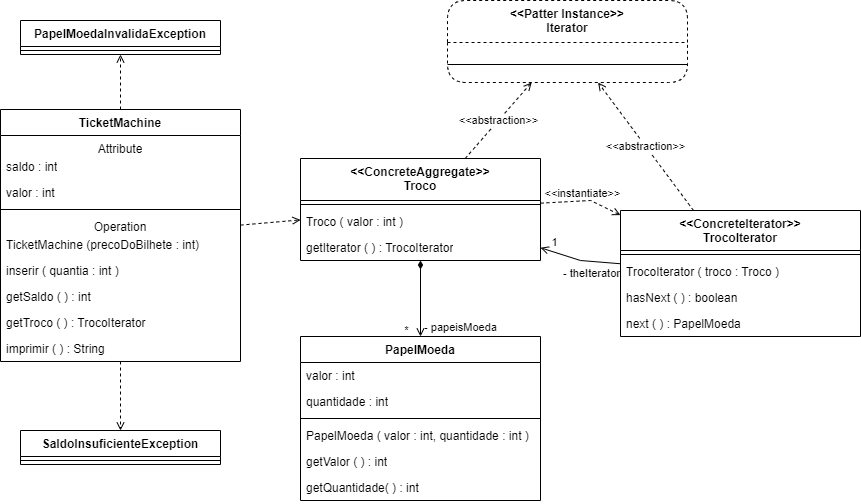

The diagram above was exported from draw.io. Its source (the exported page's mxGraphModel, read from the mxfile embedded in the PNG):
<mxGraphModel dx="703" dy="1030" grid="1" gridSize="10" guides="1" tooltips="1" connect="1" arrows="1" fold="1" page="1" pageScale="1" pageWidth="827" pageHeight="1169" math="0" shadow="0">
  <root>
    <mxCell id="0" />
    <mxCell id="1" parent="0" />
    <mxCell id="BHOHMZu3ZZp1oAr4Qwij-1" value="PapelMoedaInvalidaException" style="swimlane;fontStyle=1;align=center;verticalAlign=top;childLayout=stackLayout;horizontal=1;startSize=26;horizontalStack=0;resizeParent=1;resizeParentMax=0;resizeLast=0;collapsible=1;marginBottom=0;whiteSpace=wrap;html=1;" vertex="1" parent="1">
      <mxGeometry x="160" y="90" width="200" height="34" as="geometry" />
    </mxCell>
    <mxCell id="BHOHMZu3ZZp1oAr4Qwij-3" value="" style="line;strokeWidth=1;fillColor=none;align=left;verticalAlign=middle;spacingTop=-1;spacingLeft=3;spacingRight=3;rotatable=0;labelPosition=right;points=[];portConstraint=eastwest;strokeColor=inherit;" vertex="1" parent="BHOHMZu3ZZp1oAr4Qwij-1">
      <mxGeometry y="26" width="200" height="8" as="geometry" />
    </mxCell>
    <mxCell id="BHOHMZu3ZZp1oAr4Qwij-5" value="SaldoInsuficienteException" style="swimlane;fontStyle=1;align=center;verticalAlign=top;childLayout=stackLayout;horizontal=1;startSize=26;horizontalStack=0;resizeParent=1;resizeParentMax=0;resizeLast=0;collapsible=1;marginBottom=0;whiteSpace=wrap;html=1;" vertex="1" parent="1">
      <mxGeometry x="160" y="500" width="200" height="34" as="geometry" />
    </mxCell>
    <mxCell id="BHOHMZu3ZZp1oAr4Qwij-6" value="" style="line;strokeWidth=1;fillColor=none;align=left;verticalAlign=middle;spacingTop=-1;spacingLeft=3;spacingRight=3;rotatable=0;labelPosition=right;points=[];portConstraint=eastwest;strokeColor=inherit;" vertex="1" parent="BHOHMZu3ZZp1oAr4Qwij-5">
      <mxGeometry y="26" width="200" height="8" as="geometry" />
    </mxCell>
    <mxCell id="BHOHMZu3ZZp1oAr4Qwij-51" style="rounded=0;orthogonalLoop=1;jettySize=auto;html=1;dashed=1;endArrow=open;endFill=0;" edge="1" parent="1" source="BHOHMZu3ZZp1oAr4Qwij-7" target="BHOHMZu3ZZp1oAr4Qwij-1">
      <mxGeometry relative="1" as="geometry" />
    </mxCell>
    <mxCell id="BHOHMZu3ZZp1oAr4Qwij-7" value="TicketMachine" style="swimlane;fontStyle=1;align=center;verticalAlign=top;childLayout=stackLayout;horizontal=1;startSize=26;horizontalStack=0;resizeParent=1;resizeParentMax=0;resizeLast=0;collapsible=1;marginBottom=0;whiteSpace=wrap;html=1;" vertex="1" parent="1">
      <mxGeometry x="140" y="179" width="240" height="252" as="geometry" />
    </mxCell>
    <mxCell id="BHOHMZu3ZZp1oAr4Qwij-63" value="Attribute" style="text;strokeColor=none;fillColor=none;align=center;verticalAlign=top;spacingLeft=4;spacingRight=4;overflow=hidden;rotatable=0;points=[[0,0.5],[1,0.5]];portConstraint=eastwest;whiteSpace=wrap;html=1;" vertex="1" parent="BHOHMZu3ZZp1oAr4Qwij-7">
      <mxGeometry y="26" width="240" height="18" as="geometry" />
    </mxCell>
    <mxCell id="BHOHMZu3ZZp1oAr4Qwij-64" value="saldo : int" style="text;strokeColor=none;fillColor=none;align=left;verticalAlign=top;spacingLeft=4;spacingRight=4;overflow=hidden;rotatable=0;points=[[0,0.5],[1,0.5]];portConstraint=eastwest;whiteSpace=wrap;html=1;" vertex="1" parent="BHOHMZu3ZZp1oAr4Qwij-7">
      <mxGeometry y="44" width="240" height="26" as="geometry" />
    </mxCell>
    <mxCell id="BHOHMZu3ZZp1oAr4Qwij-65" value="valor : int" style="text;strokeColor=none;fillColor=none;align=left;verticalAlign=top;spacingLeft=4;spacingRight=4;overflow=hidden;rotatable=0;points=[[0,0.5],[1,0.5]];portConstraint=eastwest;whiteSpace=wrap;html=1;" vertex="1" parent="BHOHMZu3ZZp1oAr4Qwij-7">
      <mxGeometry y="70" width="240" height="26" as="geometry" />
    </mxCell>
    <mxCell id="BHOHMZu3ZZp1oAr4Qwij-8" value="" style="line;strokeWidth=1;fillColor=none;align=left;verticalAlign=middle;spacingTop=-1;spacingLeft=3;spacingRight=3;rotatable=0;labelPosition=right;points=[];portConstraint=eastwest;strokeColor=inherit;" vertex="1" parent="BHOHMZu3ZZp1oAr4Qwij-7">
      <mxGeometry y="96" width="240" height="8" as="geometry" />
    </mxCell>
    <mxCell id="BHOHMZu3ZZp1oAr4Qwij-62" value="Operation" style="text;strokeColor=none;fillColor=none;align=center;verticalAlign=top;spacingLeft=4;spacingRight=4;overflow=hidden;rotatable=0;points=[[0,0.5],[1,0.5]];portConstraint=eastwest;whiteSpace=wrap;html=1;" vertex="1" parent="BHOHMZu3ZZp1oAr4Qwij-7">
      <mxGeometry y="104" width="240" height="18" as="geometry" />
    </mxCell>
    <mxCell id="BHOHMZu3ZZp1oAr4Qwij-9" value="TicketMachine (precoDoBilhete : int)" style="text;strokeColor=none;fillColor=none;align=left;verticalAlign=top;spacingLeft=4;spacingRight=4;overflow=hidden;rotatable=0;points=[[0,0.5],[1,0.5]];portConstraint=eastwest;whiteSpace=wrap;html=1;" vertex="1" parent="BHOHMZu3ZZp1oAr4Qwij-7">
      <mxGeometry y="122" width="240" height="26" as="geometry" />
    </mxCell>
    <mxCell id="BHOHMZu3ZZp1oAr4Qwij-10" value="inserir ( quantia : int )" style="text;strokeColor=none;fillColor=none;align=left;verticalAlign=top;spacingLeft=4;spacingRight=4;overflow=hidden;rotatable=0;points=[[0,0.5],[1,0.5]];portConstraint=eastwest;whiteSpace=wrap;html=1;" vertex="1" parent="BHOHMZu3ZZp1oAr4Qwij-7">
      <mxGeometry y="148" width="240" height="26" as="geometry" />
    </mxCell>
    <mxCell id="BHOHMZu3ZZp1oAr4Qwij-11" value="getSaldo ( ) : int" style="text;strokeColor=none;fillColor=none;align=left;verticalAlign=top;spacingLeft=4;spacingRight=4;overflow=hidden;rotatable=0;points=[[0,0.5],[1,0.5]];portConstraint=eastwest;whiteSpace=wrap;html=1;" vertex="1" parent="BHOHMZu3ZZp1oAr4Qwij-7">
      <mxGeometry y="174" width="240" height="26" as="geometry" />
    </mxCell>
    <mxCell id="BHOHMZu3ZZp1oAr4Qwij-12" value="getTroco ( ) : TrocoIterator" style="text;strokeColor=none;fillColor=none;align=left;verticalAlign=top;spacingLeft=4;spacingRight=4;overflow=hidden;rotatable=0;points=[[0,0.5],[1,0.5]];portConstraint=eastwest;whiteSpace=wrap;html=1;" vertex="1" parent="BHOHMZu3ZZp1oAr4Qwij-7">
      <mxGeometry y="200" width="240" height="26" as="geometry" />
    </mxCell>
    <mxCell id="BHOHMZu3ZZp1oAr4Qwij-13" value="imprimir ( ) : String" style="text;strokeColor=none;fillColor=none;align=left;verticalAlign=top;spacingLeft=4;spacingRight=4;overflow=hidden;rotatable=0;points=[[0,0.5],[1,0.5]];portConstraint=eastwest;whiteSpace=wrap;html=1;" vertex="1" parent="BHOHMZu3ZZp1oAr4Qwij-7">
      <mxGeometry y="226" width="240" height="26" as="geometry" />
    </mxCell>
    <mxCell id="BHOHMZu3ZZp1oAr4Qwij-58" value="- papeisMoeda" style="rounded=0;orthogonalLoop=1;jettySize=auto;html=1;startArrow=diamondThin;startFill=1;endArrow=open;endFill=0;" edge="1" parent="1" source="BHOHMZu3ZZp1oAr4Qwij-14" target="BHOHMZu3ZZp1oAr4Qwij-25">
      <mxGeometry x="0.7648" y="40" relative="1" as="geometry">
        <mxPoint as="offset" />
      </mxGeometry>
    </mxCell>
    <mxCell id="BHOHMZu3ZZp1oAr4Qwij-60" value="*" style="edgeLabel;html=1;align=center;verticalAlign=middle;resizable=0;points=[];" vertex="1" connectable="0" parent="BHOHMZu3ZZp1oAr4Qwij-58">
      <mxGeometry x="0.5521" relative="1" as="geometry">
        <mxPoint x="-15" y="11" as="offset" />
      </mxGeometry>
    </mxCell>
    <mxCell id="BHOHMZu3ZZp1oAr4Qwij-14" value="&amp;lt;&amp;lt;ConcreteAggregate&amp;gt;&amp;gt;&lt;br&gt;Troco" style="swimlane;fontStyle=1;align=center;verticalAlign=top;childLayout=stackLayout;horizontal=1;startSize=42;horizontalStack=0;resizeParent=1;resizeParentMax=0;resizeLast=0;collapsible=1;marginBottom=0;whiteSpace=wrap;html=1;" vertex="1" parent="1">
      <mxGeometry x="440" y="228" width="240" height="102" as="geometry" />
    </mxCell>
    <mxCell id="BHOHMZu3ZZp1oAr4Qwij-15" value="" style="line;strokeWidth=1;fillColor=none;align=left;verticalAlign=middle;spacingTop=-1;spacingLeft=3;spacingRight=3;rotatable=0;labelPosition=right;points=[];portConstraint=eastwest;strokeColor=inherit;" vertex="1" parent="BHOHMZu3ZZp1oAr4Qwij-14">
      <mxGeometry y="42" width="240" height="8" as="geometry" />
    </mxCell>
    <mxCell id="BHOHMZu3ZZp1oAr4Qwij-16" value="Troco ( valor : int )" style="text;strokeColor=none;fillColor=none;align=left;verticalAlign=top;spacingLeft=4;spacingRight=4;overflow=hidden;rotatable=0;points=[[0,0.5],[1,0.5]];portConstraint=eastwest;whiteSpace=wrap;html=1;" vertex="1" parent="BHOHMZu3ZZp1oAr4Qwij-14">
      <mxGeometry y="50" width="240" height="26" as="geometry" />
    </mxCell>
    <mxCell id="BHOHMZu3ZZp1oAr4Qwij-17" value="getIterator ( ) : TrocoIterator" style="text;strokeColor=none;fillColor=none;align=left;verticalAlign=top;spacingLeft=4;spacingRight=4;overflow=hidden;rotatable=0;points=[[0,0.5],[1,0.5]];portConstraint=eastwest;whiteSpace=wrap;html=1;" vertex="1" parent="BHOHMZu3ZZp1oAr4Qwij-14">
      <mxGeometry y="76" width="240" height="26" as="geometry" />
    </mxCell>
    <mxCell id="BHOHMZu3ZZp1oAr4Qwij-25" value="PapelMoeda" style="swimlane;fontStyle=1;align=center;verticalAlign=top;childLayout=stackLayout;horizontal=1;startSize=26;horizontalStack=0;resizeParent=1;resizeParentMax=0;resizeLast=0;collapsible=1;marginBottom=0;whiteSpace=wrap;html=1;" vertex="1" parent="1">
      <mxGeometry x="440" y="406" width="240" height="164" as="geometry" />
    </mxCell>
    <mxCell id="BHOHMZu3ZZp1oAr4Qwij-29" value="valor : int" style="text;strokeColor=none;fillColor=none;align=left;verticalAlign=top;spacingLeft=4;spacingRight=4;overflow=hidden;rotatable=0;points=[[0,0.5],[1,0.5]];portConstraint=eastwest;whiteSpace=wrap;html=1;" vertex="1" parent="BHOHMZu3ZZp1oAr4Qwij-25">
      <mxGeometry y="26" width="240" height="26" as="geometry" />
    </mxCell>
    <mxCell id="BHOHMZu3ZZp1oAr4Qwij-30" value="quantidade : int" style="text;strokeColor=none;fillColor=none;align=left;verticalAlign=top;spacingLeft=4;spacingRight=4;overflow=hidden;rotatable=0;points=[[0,0.5],[1,0.5]];portConstraint=eastwest;whiteSpace=wrap;html=1;" vertex="1" parent="BHOHMZu3ZZp1oAr4Qwij-25">
      <mxGeometry y="52" width="240" height="26" as="geometry" />
    </mxCell>
    <mxCell id="BHOHMZu3ZZp1oAr4Qwij-26" value="" style="line;strokeWidth=1;fillColor=none;align=left;verticalAlign=middle;spacingTop=-1;spacingLeft=3;spacingRight=3;rotatable=0;labelPosition=right;points=[];portConstraint=eastwest;strokeColor=inherit;" vertex="1" parent="BHOHMZu3ZZp1oAr4Qwij-25">
      <mxGeometry y="78" width="240" height="8" as="geometry" />
    </mxCell>
    <mxCell id="BHOHMZu3ZZp1oAr4Qwij-27" value="PapelMoeda ( valor : int, quantidade : int )" style="text;strokeColor=none;fillColor=none;align=left;verticalAlign=top;spacingLeft=4;spacingRight=4;overflow=hidden;rotatable=0;points=[[0,0.5],[1,0.5]];portConstraint=eastwest;whiteSpace=wrap;html=1;" vertex="1" parent="BHOHMZu3ZZp1oAr4Qwij-25">
      <mxGeometry y="86" width="240" height="26" as="geometry" />
    </mxCell>
    <mxCell id="BHOHMZu3ZZp1oAr4Qwij-31" value="getValor ( ) : int" style="text;strokeColor=none;fillColor=none;align=left;verticalAlign=top;spacingLeft=4;spacingRight=4;overflow=hidden;rotatable=0;points=[[0,0.5],[1,0.5]];portConstraint=eastwest;whiteSpace=wrap;html=1;" vertex="1" parent="BHOHMZu3ZZp1oAr4Qwij-25">
      <mxGeometry y="112" width="240" height="26" as="geometry" />
    </mxCell>
    <mxCell id="BHOHMZu3ZZp1oAr4Qwij-28" value="getQuantidade( ) : int" style="text;strokeColor=none;fillColor=none;align=left;verticalAlign=top;spacingLeft=4;spacingRight=4;overflow=hidden;rotatable=0;points=[[0,0.5],[1,0.5]];portConstraint=eastwest;whiteSpace=wrap;html=1;" vertex="1" parent="BHOHMZu3ZZp1oAr4Qwij-25">
      <mxGeometry y="138" width="240" height="26" as="geometry" />
    </mxCell>
    <mxCell id="BHOHMZu3ZZp1oAr4Qwij-59" value="- theIterator" style="rounded=0;orthogonalLoop=1;jettySize=auto;html=1;endArrow=open;endFill=0;" edge="1" parent="1" source="BHOHMZu3ZZp1oAr4Qwij-32" target="BHOHMZu3ZZp1oAr4Qwij-14">
      <mxGeometry x="-0.2909" y="12" relative="1" as="geometry">
        <Array as="points">
          <mxPoint x="720" y="330" />
        </Array>
        <mxPoint as="offset" />
      </mxGeometry>
    </mxCell>
    <mxCell id="BHOHMZu3ZZp1oAr4Qwij-61" value="1" style="edgeLabel;html=1;align=center;verticalAlign=middle;resizable=0;points=[];" vertex="1" connectable="0" parent="BHOHMZu3ZZp1oAr4Qwij-59">
      <mxGeometry x="0.267" y="3" relative="1" as="geometry">
        <mxPoint x="-15" y="-18" as="offset" />
      </mxGeometry>
    </mxCell>
    <mxCell id="BHOHMZu3ZZp1oAr4Qwij-32" value="&amp;lt;&amp;lt;ConcreteIterator&amp;gt;&amp;gt;&lt;br&gt;TrocoIterator" style="swimlane;fontStyle=1;align=center;verticalAlign=top;childLayout=stackLayout;horizontal=1;startSize=40;horizontalStack=0;resizeParent=1;resizeParentMax=0;resizeLast=0;collapsible=1;marginBottom=0;whiteSpace=wrap;html=1;" vertex="1" parent="1">
      <mxGeometry x="760" y="280" width="240" height="126" as="geometry" />
    </mxCell>
    <mxCell id="BHOHMZu3ZZp1oAr4Qwij-35" value="" style="line;strokeWidth=1;fillColor=none;align=left;verticalAlign=middle;spacingTop=-1;spacingLeft=3;spacingRight=3;rotatable=0;labelPosition=right;points=[];portConstraint=eastwest;strokeColor=inherit;" vertex="1" parent="BHOHMZu3ZZp1oAr4Qwij-32">
      <mxGeometry y="40" width="240" height="8" as="geometry" />
    </mxCell>
    <mxCell id="BHOHMZu3ZZp1oAr4Qwij-36" value="TrocoIterator ( troco : Troco )" style="text;strokeColor=none;fillColor=none;align=left;verticalAlign=top;spacingLeft=4;spacingRight=4;overflow=hidden;rotatable=0;points=[[0,0.5],[1,0.5]];portConstraint=eastwest;whiteSpace=wrap;html=1;" vertex="1" parent="BHOHMZu3ZZp1oAr4Qwij-32">
      <mxGeometry y="48" width="240" height="26" as="geometry" />
    </mxCell>
    <mxCell id="BHOHMZu3ZZp1oAr4Qwij-37" value="hasNext ( ) : boolean" style="text;strokeColor=none;fillColor=none;align=left;verticalAlign=top;spacingLeft=4;spacingRight=4;overflow=hidden;rotatable=0;points=[[0,0.5],[1,0.5]];portConstraint=eastwest;whiteSpace=wrap;html=1;" vertex="1" parent="BHOHMZu3ZZp1oAr4Qwij-32">
      <mxGeometry y="74" width="240" height="26" as="geometry" />
    </mxCell>
    <mxCell id="BHOHMZu3ZZp1oAr4Qwij-38" value="next ( ) : PapelMoeda" style="text;strokeColor=none;fillColor=none;align=left;verticalAlign=top;spacingLeft=4;spacingRight=4;overflow=hidden;rotatable=0;points=[[0,0.5],[1,0.5]];portConstraint=eastwest;whiteSpace=wrap;html=1;" vertex="1" parent="BHOHMZu3ZZp1oAr4Qwij-32">
      <mxGeometry y="100" width="240" height="26" as="geometry" />
    </mxCell>
    <mxCell id="BHOHMZu3ZZp1oAr4Qwij-45" value="&amp;lt;&amp;lt;Patter Instance&amp;gt;&amp;gt;&lt;br&gt;Iterator" style="swimlane;fontStyle=1;align=center;verticalAlign=top;childLayout=stackLayout;horizontal=1;startSize=42;horizontalStack=0;resizeParent=1;resizeParentMax=0;resizeLast=0;collapsible=1;marginBottom=0;whiteSpace=wrap;html=1;shadow=0;rounded=1;dashed=1;" vertex="1" parent="1">
      <mxGeometry x="587" y="70" width="240" height="82" as="geometry" />
    </mxCell>
    <mxCell id="BHOHMZu3ZZp1oAr4Qwij-49" value="&amp;nbsp;" style="text;strokeColor=none;fillColor=none;align=left;verticalAlign=top;spacingLeft=4;spacingRight=4;overflow=hidden;rotatable=0;points=[[0,0.5],[1,0.5]];portConstraint=eastwest;whiteSpace=wrap;html=1;" vertex="1" parent="BHOHMZu3ZZp1oAr4Qwij-45">
      <mxGeometry y="42" width="240" height="18" as="geometry" />
    </mxCell>
    <mxCell id="BHOHMZu3ZZp1oAr4Qwij-46" value="" style="line;strokeWidth=1;fillColor=none;align=left;verticalAlign=middle;spacingTop=-1;spacingLeft=3;spacingRight=3;rotatable=0;labelPosition=right;points=[];portConstraint=eastwest;strokeColor=inherit;" vertex="1" parent="BHOHMZu3ZZp1oAr4Qwij-45">
      <mxGeometry y="60" width="240" height="8" as="geometry" />
    </mxCell>
    <mxCell id="BHOHMZu3ZZp1oAr4Qwij-50" value="&amp;nbsp;" style="text;strokeColor=none;fillColor=none;align=left;verticalAlign=top;spacingLeft=4;spacingRight=4;overflow=hidden;rotatable=0;points=[[0,0.5],[1,0.5]];portConstraint=eastwest;whiteSpace=wrap;html=1;" vertex="1" parent="BHOHMZu3ZZp1oAr4Qwij-45">
      <mxGeometry y="68" width="240" height="14" as="geometry" />
    </mxCell>
    <mxCell id="BHOHMZu3ZZp1oAr4Qwij-52" style="rounded=0;orthogonalLoop=1;jettySize=auto;html=1;dashed=1;endArrow=open;endFill=0;" edge="1" parent="1" source="BHOHMZu3ZZp1oAr4Qwij-7" target="BHOHMZu3ZZp1oAr4Qwij-5">
      <mxGeometry relative="1" as="geometry">
        <mxPoint x="290" y="207" as="sourcePoint" />
        <mxPoint x="297" y="124" as="targetPoint" />
      </mxGeometry>
    </mxCell>
    <mxCell id="BHOHMZu3ZZp1oAr4Qwij-53" style="rounded=0;orthogonalLoop=1;jettySize=auto;html=1;dashed=1;endArrow=open;endFill=0;" edge="1" parent="1" source="BHOHMZu3ZZp1oAr4Qwij-7" target="BHOHMZu3ZZp1oAr4Qwij-14">
      <mxGeometry relative="1" as="geometry">
        <mxPoint x="278" y="371" as="sourcePoint" />
        <mxPoint x="288" y="480" as="targetPoint" />
      </mxGeometry>
    </mxCell>
    <mxCell id="BHOHMZu3ZZp1oAr4Qwij-55" value="&amp;lt;&amp;lt;abstraction&amp;gt;&amp;gt;" style="rounded=0;orthogonalLoop=1;jettySize=auto;html=1;dashed=1;endArrow=open;endFill=0;" edge="1" parent="1" source="BHOHMZu3ZZp1oAr4Qwij-14" target="BHOHMZu3ZZp1oAr4Qwij-45">
      <mxGeometry relative="1" as="geometry">
        <mxPoint x="390" y="289" as="sourcePoint" />
        <mxPoint x="450" y="289" as="targetPoint" />
      </mxGeometry>
    </mxCell>
    <mxCell id="BHOHMZu3ZZp1oAr4Qwij-56" value="&amp;lt;&amp;lt;abstraction&amp;gt;&amp;gt;" style="rounded=0;orthogonalLoop=1;jettySize=auto;html=1;dashed=1;endArrow=open;endFill=0;" edge="1" parent="1" source="BHOHMZu3ZZp1oAr4Qwij-32" target="BHOHMZu3ZZp1oAr4Qwij-45">
      <mxGeometry relative="1" as="geometry">
        <mxPoint x="578" y="238" as="sourcePoint" />
        <mxPoint x="593" y="142" as="targetPoint" />
      </mxGeometry>
    </mxCell>
    <mxCell id="BHOHMZu3ZZp1oAr4Qwij-57" value="&amp;lt;&amp;lt;instantiate&amp;gt;&amp;gt;" style="rounded=0;orthogonalLoop=1;jettySize=auto;html=1;dashed=1;endArrow=open;endFill=0;" edge="1" parent="1" source="BHOHMZu3ZZp1oAr4Qwij-14" target="BHOHMZu3ZZp1oAr4Qwij-32">
      <mxGeometry x="0.0176" y="7" relative="1" as="geometry">
        <mxPoint x="818" y="290" as="sourcePoint" />
        <mxPoint x="647" y="142" as="targetPoint" />
        <Array as="points">
          <mxPoint x="730" y="270" />
        </Array>
        <mxPoint as="offset" />
      </mxGeometry>
    </mxCell>
  </root>
</mxGraphModel>